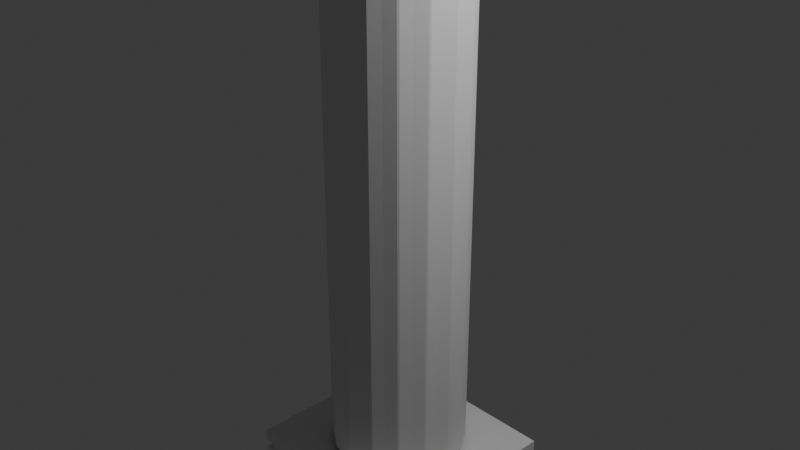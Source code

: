 # Source: pillar_1_preapply.blend  (saved by Blender 4.2.66; exported with 4.5.12 LTS)
import bpy
from mathutils import Matrix  # noqa: F401  (used for matrix-valued properties, if any)

bpy.ops.wm.read_factory_settings(use_empty=True)
scene = bpy.context.scene
scene.name = 'Scene'

# ---- collections
col_collection = bpy.data.collections.new('Collection'); scene.collection.children.link(col_collection)

# ---- materials (node trees are filled in below, after node groups)
mat_material = bpy.data.materials.new('Material')
mat_material.alpha_threshold = 0.0
mat_material.use_transparent_shadow = False
mat_material.roughness = 0.5
mat_material.line_color = (0.0, 0.0, 0.0, 1.0)
mat_material_002 = bpy.data.materials.new('Material.002')
mat_material_002.alpha_threshold = 0.0
mat_material_002.use_transparent_shadow = False
mat_material_002.roughness = 0.5
mat_material_002.line_color = (0.0, 0.0, 0.0, 1.0)
mat_material_003 = bpy.data.materials.new('Material.003')
mat_material_003.alpha_threshold = 0.0
mat_material_003.use_transparent_shadow = False
mat_material_003.roughness = 0.5
mat_material_003.line_color = (0.0, 0.0, 0.0, 1.0)
mat_material_004 = bpy.data.materials.new('Material.004')
mat_material_004.alpha_threshold = 0.0
mat_material_004.use_transparent_shadow = False
mat_material_004.roughness = 0.5
mat_material_004.line_color = (0.0, 0.0, 0.0, 1.0)
mat_material_005 = bpy.data.materials.new('Material.005')
mat_material_005.alpha_threshold = 0.0
mat_material_005.use_transparent_shadow = False
mat_material_005.roughness = 0.5
mat_material_005.line_color = (0.0, 0.0, 0.0, 1.0)
mat_material_006 = bpy.data.materials.new('Material.006')
mat_material_006.alpha_threshold = 0.0
mat_material_006.use_transparent_shadow = False
mat_material_006.roughness = 0.5
mat_material_006.line_color = (0.0, 0.0, 0.0, 1.0)
mat_material_007 = bpy.data.materials.new('Material.007')
mat_material_007.alpha_threshold = 0.0
mat_material_007.use_transparent_shadow = False
mat_material_007.roughness = 0.5
mat_material_007.line_color = (0.0, 0.0, 0.0, 1.0)
mat_material_008 = bpy.data.materials.new('Material.008')
mat_material_008.alpha_threshold = 0.0
mat_material_008.use_transparent_shadow = False
mat_material_008.roughness = 0.5
mat_material_008.line_color = (0.0, 0.0, 0.0, 1.0)

# ---- material node trees
mat_material.use_nodes = True; mat_material.node_tree.nodes.clear()
_N = mat_material.node_tree.nodes; _L = mat_material.node_tree.links
n0 = _N.new('ShaderNodeOutputMaterial'); n0.name = 'Material Output'; n0.location = (300, 300)
n1 = _N.new('ShaderNodeBsdfPrincipled'); n1.name = 'Principled BSDF'; n1.location = (10, 300)
n1.inputs[3].default_value = 1.45
_L.new(n1.outputs[0], n0.inputs[0])
n0.is_active_output = True
mat_material_002.use_nodes = True; mat_material_002.node_tree.nodes.clear()
_N = mat_material_002.node_tree.nodes; _L = mat_material_002.node_tree.links
n0 = _N.new('ShaderNodeOutputMaterial'); n0.name = 'Material Output'; n0.location = (300, 300)
n1 = _N.new('ShaderNodeBsdfPrincipled'); n1.name = 'Principled BSDF'; n1.location = (10, 300)
n1.inputs[3].default_value = 1.45
_L.new(n1.outputs[0], n0.inputs[0])
n0.is_active_output = True
mat_material_003.use_nodes = True; mat_material_003.node_tree.nodes.clear()
_N = mat_material_003.node_tree.nodes; _L = mat_material_003.node_tree.links
n0 = _N.new('ShaderNodeOutputMaterial'); n0.name = 'Material Output'; n0.location = (300, 300)
n1 = _N.new('ShaderNodeBsdfPrincipled'); n1.name = 'Principled BSDF'; n1.location = (10, 300)
n1.inputs[3].default_value = 1.45
_L.new(n1.outputs[0], n0.inputs[0])
n0.is_active_output = True
mat_material_004.use_nodes = True; mat_material_004.node_tree.nodes.clear()
_N = mat_material_004.node_tree.nodes; _L = mat_material_004.node_tree.links
n0 = _N.new('ShaderNodeOutputMaterial'); n0.name = 'Material Output'; n0.location = (300, 300)
n1 = _N.new('ShaderNodeBsdfPrincipled'); n1.name = 'Principled BSDF'; n1.location = (10, 300)
n1.inputs[3].default_value = 1.45
_L.new(n1.outputs[0], n0.inputs[0])
n0.is_active_output = True
mat_material_005.use_nodes = True; mat_material_005.node_tree.nodes.clear()
_N = mat_material_005.node_tree.nodes; _L = mat_material_005.node_tree.links
n0 = _N.new('ShaderNodeOutputMaterial'); n0.name = 'Material Output'; n0.location = (300, 300)
n1 = _N.new('ShaderNodeBsdfPrincipled'); n1.name = 'Principled BSDF'; n1.location = (10, 300)
n1.inputs[3].default_value = 1.45
_L.new(n1.outputs[0], n0.inputs[0])
n0.is_active_output = True
mat_material_006.use_nodes = True; mat_material_006.node_tree.nodes.clear()
_N = mat_material_006.node_tree.nodes; _L = mat_material_006.node_tree.links
n0 = _N.new('ShaderNodeOutputMaterial'); n0.name = 'Material Output'; n0.location = (300, 300)
n1 = _N.new('ShaderNodeBsdfPrincipled'); n1.name = 'Principled BSDF'; n1.location = (10, 300)
n1.inputs[3].default_value = 1.45
_L.new(n1.outputs[0], n0.inputs[0])
n0.is_active_output = True
mat_material_007.use_nodes = True; mat_material_007.node_tree.nodes.clear()
_N = mat_material_007.node_tree.nodes; _L = mat_material_007.node_tree.links
n0 = _N.new('ShaderNodeOutputMaterial'); n0.name = 'Material Output'; n0.location = (300, 300)
n1 = _N.new('ShaderNodeBsdfPrincipled'); n1.name = 'Principled BSDF'; n1.location = (10, 300)
n1.inputs[3].default_value = 1.45
_L.new(n1.outputs[0], n0.inputs[0])
n0.is_active_output = True
mat_material_008.use_nodes = True; mat_material_008.node_tree.nodes.clear()
_N = mat_material_008.node_tree.nodes; _L = mat_material_008.node_tree.links
n0 = _N.new('ShaderNodeOutputMaterial'); n0.name = 'Material Output'; n0.location = (300, 300)
n1 = _N.new('ShaderNodeBsdfPrincipled'); n1.name = 'Principled BSDF'; n1.location = (10, 300)
n1.inputs[3].default_value = 1.45
_L.new(n1.outputs[0], n0.inputs[0])
n0.is_active_output = True

# ---- world
world_world = bpy.data.worlds.new('World'); scene.world = world_world
world_world.use_nodes = True; world_world.node_tree.nodes.clear()
_N = world_world.node_tree.nodes; _L = world_world.node_tree.links
n0 = _N.new('ShaderNodeOutputWorld'); n0.name = 'World Output'; n0.location = (300, 300)
n1 = _N.new('ShaderNodeBackground'); n1.name = 'Background'; n1.location = (10, 300)
n1.inputs[0].default_value = (0.05088, 0.05088, 0.05088, 1.0)
_L.new(n1.outputs[0], n0.inputs[0])
n0.is_active_output = True
world_world.color = (0.05088, 0.05088, 0.05088)
world_world.sun_shadow_jitter_overblur = 0.0

# ---- cameras
cam_camera = bpy.data.cameras.new('Camera')
cam_camera.clip_end = 100.0
cam_camera.ortho_scale = 7.314

# ---- lights
light_light = bpy.data.lights.new('Light', 'POINT')
light_light.energy = 1000.0
light_light.shadow_soft_size = 0.1

# ---- meshes
me_cube = bpy.data.meshes.new('Cube')
me_cube.from_pydata([(1.0, 1.0, 1.0), (1.0, 1.0, -1.0), (1.0, -1.0, 1.0), (1.0, -1.0, -1.0), (-1.0, 1.0, 1.0), (-1.0, 1.0, -1.0), (-1.0, -1.0, 1.0), (-1.0, -1.0, -1.0)], [], [(0, 4, 6, 2), (3, 2, 6, 7), (7, 6, 4, 5), (5, 1, 3, 7), (1, 0, 2, 3), (5, 4, 0, 1)])
_uv = me_cube.uv_layers.new(name='UVMap')
_uv.uv.foreach_set('vector', [0.625, 0.5, 0.875, 0.5, 0.875, 0.75, 0.625, 0.75, 0.375, 0.75, 0.625, 0.75, 0.625, 1.0, 0.375, 1.0, 0.375, 0.0, 0.625, 0.0, 0.625, 0.25, 0.375, 0.25, 0.125, 0.5, 0.375, 0.5, 0.375, 0.75, 0.125, 0.75, 0.375, 0.5, 0.625, 0.5, 0.625, 0.75, 0.375, 0.75, 0.375, 0.25, 0.625, 0.25, 0.625, 0.5, 0.375, 0.5])
me_cube.materials.append(mat_material)
me_cube.use_mirror_vertex_groups = False
me_cube.update()
me_cylinder_001 = bpy.data.meshes.new('Cylinder.001')
me_cylinder_001.from_pydata([(0.0, 0.74, -5.82), (0.0, 0.74, 5.82), (0.5233, 0.5233, -5.82), (0.5233, 0.5233, 5.82), (0.74, 0.0, -5.82), (0.74, 0.0, 5.82), (0.5233, -0.5233, -5.82), (0.5233, -0.5233, 5.82), (0.0, -0.74, -5.82), (0.0, -0.74, 5.82), (-0.5233, -0.5233, -5.82), (-0.5233, -0.5233, 5.82), (-0.74, 0.0, -5.82), (-0.74, 0.0, 5.82), (-0.5233, 0.5233, -5.82), (-0.5233, 0.5233, 5.82)], [], [(0, 1, 3, 2), (2, 3, 5, 4), (4, 5, 7, 6), (6, 7, 9, 8), (8, 9, 11, 10), (10, 11, 13, 12), (3, 1, 15, 13, 11, 9, 7, 5), (12, 13, 15, 14), (14, 15, 1, 0), (0, 2, 4, 6, 8, 10, 12, 14)])
_uv = me_cylinder_001.uv_layers.new(name='UVMap')
_uv.uv.foreach_set('vector', [1.0, 0.5, 1.0, 1.0, 0.875, 1.0, 0.875, 0.5, 0.875, 0.5, 0.875, 1.0, 0.75, 1.0, 0.75, 0.5, 0.75, 0.5, 0.75, 1.0, 0.625, 1.0, 0.625, 0.5, 0.625, 0.5, 0.625, 1.0, 0.5, 1.0, 0.5, 0.5, 0.5, 0.5, 0.5, 1.0, 0.375, 1.0, 0.375, 0.5, 0.375, 0.5, 0.375, 1.0, 0.25, 1.0, 0.25, 0.5, 0.4197, 0.4197, 0.25, 0.49, 0.08029, 0.4197, 0.01, 0.25, 0.08029, 0.08029, 0.25, 0.01, 0.4197, 0.08029, 0.49, 0.25, 0.25, 0.5, 0.25, 1.0, 0.125, 1.0, 0.125, 0.5, 0.125, 0.5, 0.125, 1.0, 0.0, 1.0, 0.0, 0.5, 0.75, 0.49, 0.9197, 0.4197, 0.99, 0.25, 0.9197, 0.08029, 0.75, 0.01, 0.5803, 0.08029, 0.51, 0.25, 0.5803, 0.4197])
me_cylinder_001.update()
me_cube_002 = bpy.data.meshes.new('Cube.002')
me_cube_002.from_pydata([(1.0, 1.0, 1.0), (1.0, 1.0, -1.0), (1.0, -1.0, 1.0), (1.0, -1.0, -1.0), (-1.0, 1.0, 1.0), (-1.0, 1.0, -1.0), (-1.0, -1.0, 1.0), (-1.0, -1.0, -1.0)], [], [(0, 4, 6, 2), (3, 2, 6, 7), (7, 6, 4, 5), (5, 1, 3, 7), (1, 0, 2, 3), (5, 4, 0, 1)])
_uv = me_cube_002.uv_layers.new(name='UVMap')
_uv.uv.foreach_set('vector', [0.625, 0.5, 0.875, 0.5, 0.875, 0.75, 0.625, 0.75, 0.375, 0.75, 0.625, 0.75, 0.625, 1.0, 0.375, 1.0, 0.375, 0.0, 0.625, 0.0, 0.625, 0.25, 0.375, 0.25, 0.125, 0.5, 0.375, 0.5, 0.375, 0.75, 0.125, 0.75, 0.375, 0.5, 0.625, 0.5, 0.625, 0.75, 0.375, 0.75, 0.375, 0.25, 0.625, 0.25, 0.625, 0.5, 0.375, 0.5])
me_cube_002.materials.append(mat_material_002)
me_cube_002.use_mirror_vertex_groups = False
me_cube_002.update()
me_cube_003 = bpy.data.meshes.new('Cube.003')
me_cube_003.from_pydata([(1.0, 1.0, 1.0), (1.0, 1.0, -1.0), (1.0, -1.0, 1.0), (1.0, -1.0, -1.0), (-1.0, 1.0, 1.0), (-1.0, 1.0, -1.0), (-1.0, -1.0, 1.0), (-1.0, -1.0, -1.0)], [], [(0, 4, 6, 2), (3, 2, 6, 7), (7, 6, 4, 5), (5, 1, 3, 7), (1, 0, 2, 3), (5, 4, 0, 1)])
_uv = me_cube_003.uv_layers.new(name='UVMap')
_uv.uv.foreach_set('vector', [0.625, 0.5, 0.875, 0.5, 0.875, 0.75, 0.625, 0.75, 0.375, 0.75, 0.625, 0.75, 0.625, 1.0, 0.375, 1.0, 0.375, 0.0, 0.625, 0.0, 0.625, 0.25, 0.375, 0.25, 0.125, 0.5, 0.375, 0.5, 0.375, 0.75, 0.125, 0.75, 0.375, 0.5, 0.625, 0.5, 0.625, 0.75, 0.375, 0.75, 0.375, 0.25, 0.625, 0.25, 0.625, 0.5, 0.375, 0.5])
me_cube_003.materials.append(mat_material_003)
me_cube_003.use_mirror_vertex_groups = False
me_cube_003.update()
me_cube_004 = bpy.data.meshes.new('Cube.004')
me_cube_004.from_pydata([(1.0, 1.0, 1.0), (1.0, 1.0, -1.0), (1.0, -1.0, 1.0), (1.0, -1.0, -1.0), (-1.0, 1.0, 1.0), (-1.0, 1.0, -1.0), (-1.0, -1.0, 1.0), (-1.0, -1.0, -1.0)], [], [(0, 4, 6, 2), (3, 2, 6, 7), (7, 6, 4, 5), (5, 1, 3, 7), (1, 0, 2, 3), (5, 4, 0, 1)])
_uv = me_cube_004.uv_layers.new(name='UVMap')
_uv.uv.foreach_set('vector', [0.625, 0.5, 0.875, 0.5, 0.875, 0.75, 0.625, 0.75, 0.375, 0.75, 0.625, 0.75, 0.625, 1.0, 0.375, 1.0, 0.375, 0.0, 0.625, 0.0, 0.625, 0.25, 0.375, 0.25, 0.125, 0.5, 0.375, 0.5, 0.375, 0.75, 0.125, 0.75, 0.375, 0.5, 0.625, 0.5, 0.625, 0.75, 0.375, 0.75, 0.375, 0.25, 0.625, 0.25, 0.625, 0.5, 0.375, 0.5])
me_cube_004.materials.append(mat_material_004)
me_cube_004.use_mirror_vertex_groups = False
me_cube_004.update()
me_cube_005 = bpy.data.meshes.new('Cube.005')
me_cube_005.from_pydata([(1.0, 1.0, 1.0), (1.0, 1.0, -1.0), (1.0, -1.0, 1.0), (1.0, -1.0, -1.0), (-1.0, 1.0, 1.0), (-1.0, 1.0, -1.0), (-1.0, -1.0, 1.0), (-1.0, -1.0, -1.0)], [], [(0, 4, 6, 2), (3, 2, 6, 7), (7, 6, 4, 5), (5, 1, 3, 7), (1, 0, 2, 3), (5, 4, 0, 1)])
_uv = me_cube_005.uv_layers.new(name='UVMap')
_uv.uv.foreach_set('vector', [0.625, 0.5, 0.875, 0.5, 0.875, 0.75, 0.625, 0.75, 0.375, 0.75, 0.625, 0.75, 0.625, 1.0, 0.375, 1.0, 0.375, 0.0, 0.625, 0.0, 0.625, 0.25, 0.375, 0.25, 0.125, 0.5, 0.375, 0.5, 0.375, 0.75, 0.125, 0.75, 0.375, 0.5, 0.625, 0.5, 0.625, 0.75, 0.375, 0.75, 0.375, 0.25, 0.625, 0.25, 0.625, 0.5, 0.375, 0.5])
me_cube_005.materials.append(mat_material_005)
me_cube_005.use_mirror_vertex_groups = False
me_cube_005.update()
me_cube_006 = bpy.data.meshes.new('Cube.006')
me_cube_006.from_pydata([(1.0, 1.0, 1.0), (1.0, 1.0, -1.0), (1.0, -1.0, 1.0), (1.0, -1.0, -1.0), (-1.0, 1.0, 1.0), (-1.0, 1.0, -1.0), (-1.0, -1.0, 1.0), (-1.0, -1.0, -1.0)], [], [(0, 4, 6, 2), (3, 2, 6, 7), (7, 6, 4, 5), (5, 1, 3, 7), (1, 0, 2, 3), (5, 4, 0, 1)])
_uv = me_cube_006.uv_layers.new(name='UVMap')
_uv.uv.foreach_set('vector', [0.625, 0.5, 0.875, 0.5, 0.875, 0.75, 0.625, 0.75, 0.375, 0.75, 0.625, 0.75, 0.625, 1.0, 0.375, 1.0, 0.375, 0.0, 0.625, 0.0, 0.625, 0.25, 0.375, 0.25, 0.125, 0.5, 0.375, 0.5, 0.375, 0.75, 0.125, 0.75, 0.375, 0.5, 0.625, 0.5, 0.625, 0.75, 0.375, 0.75, 0.375, 0.25, 0.625, 0.25, 0.625, 0.5, 0.375, 0.5])
me_cube_006.materials.append(mat_material_006)
me_cube_006.use_mirror_vertex_groups = False
me_cube_006.update()
me_cube_007 = bpy.data.meshes.new('Cube.007')
me_cube_007.from_pydata([(1.0, 1.0, 1.0), (1.0, 1.0, -1.0), (1.0, -1.0, 1.0), (1.0, -1.0, -1.0), (-1.0, 1.0, 1.0), (-1.0, 1.0, -1.0), (-1.0, -1.0, 1.0), (-1.0, -1.0, -1.0)], [], [(0, 4, 6, 2), (3, 2, 6, 7), (7, 6, 4, 5), (5, 1, 3, 7), (1, 0, 2, 3), (5, 4, 0, 1)])
_uv = me_cube_007.uv_layers.new(name='UVMap')
_uv.uv.foreach_set('vector', [0.625, 0.5, 0.875, 0.5, 0.875, 0.75, 0.625, 0.75, 0.375, 0.75, 0.625, 0.75, 0.625, 1.0, 0.375, 1.0, 0.375, 0.0, 0.625, 0.0, 0.625, 0.25, 0.375, 0.25, 0.125, 0.5, 0.375, 0.5, 0.375, 0.75, 0.125, 0.75, 0.375, 0.5, 0.625, 0.5, 0.625, 0.75, 0.375, 0.75, 0.375, 0.25, 0.625, 0.25, 0.625, 0.5, 0.375, 0.5])
me_cube_007.materials.append(mat_material_007)
me_cube_007.use_mirror_vertex_groups = False
me_cube_007.update()
me_cube_008 = bpy.data.meshes.new('Cube.008')
me_cube_008.from_pydata([(1.0, 1.0, 1.0), (1.0, 1.0, -1.0), (1.0, -1.0, 1.0), (1.0, -1.0, -1.0), (-1.0, 1.0, 1.0), (-1.0, 1.0, -1.0), (-1.0, -1.0, 1.0), (-1.0, -1.0, -1.0)], [], [(0, 4, 6, 2), (3, 2, 6, 7), (7, 6, 4, 5), (5, 1, 3, 7), (1, 0, 2, 3), (5, 4, 0, 1)])
_uv = me_cube_008.uv_layers.new(name='UVMap')
_uv.uv.foreach_set('vector', [0.625, 0.5, 0.875, 0.5, 0.875, 0.75, 0.625, 0.75, 0.375, 0.75, 0.625, 0.75, 0.625, 1.0, 0.375, 1.0, 0.375, 0.0, 0.625, 0.0, 0.625, 0.25, 0.375, 0.25, 0.125, 0.5, 0.375, 0.5, 0.375, 0.75, 0.125, 0.75, 0.375, 0.5, 0.625, 0.5, 0.625, 0.75, 0.375, 0.75, 0.375, 0.25, 0.625, 0.25, 0.625, 0.5, 0.375, 0.5])
me_cube_008.materials.append(mat_material_008)
me_cube_008.use_mirror_vertex_groups = False
me_cube_008.update()

# ---- objects
ob_cube = bpy.data.objects.new('Cube', me_cube)
ob_light = bpy.data.objects.new('Light', light_light)
ob_camera = bpy.data.objects.new('Camera', cam_camera)
ob_cylinder = bpy.data.objects.new('Cylinder', me_cylinder_001)
ob_cube_002 = bpy.data.objects.new('Cube.002', me_cube_002)
ob_cube_003 = bpy.data.objects.new('Cube.003', me_cube_003)
ob_cube_004 = bpy.data.objects.new('Cube.004', me_cube_004)
ob_cube_001 = bpy.data.objects.new('Cube.001', me_cube_005)
ob_cube_005 = bpy.data.objects.new('Cube.005', me_cube_006)
ob_cube_006 = bpy.data.objects.new('Cube.006', me_cube_007)
ob_cube_007 = bpy.data.objects.new('Cube.007', me_cube_008)

# ---- transforms, parenting, visibility, modifiers, constraints
ob_cube.location = (0.0, 0.0, 8.0)
ob_cube.scale = (1.0, 1.0, 0.2032)
ob_cube.lock_rotations_4d = False
ob_cube.empty_display_type = 'ARROWS'
ob_cube.lineart.crease_threshold = 0.0
ob_light.location = (4.076, 1.005, 5.904)
ob_light.rotation_euler = (0.6503, 0.05522, 1.866)
ob_light.lock_rotations_4d = False
ob_light.empty_display_type = 'ARROWS'
ob_light.color = (0.0, 0.0, 0.0, 0.0)
ob_light.lineart.crease_threshold = 0.0
ob_camera.location = (7.359, -6.926, 4.958)
ob_camera.rotation_euler = (1.109, 0.0, 0.8149)
ob_camera.lock_rotations_4d = False
ob_camera.empty_display_type = 'ARROWS'
ob_camera.color = (0.0, 0.0, 0.0, 0.0)
ob_camera.display_type = 'WIRE'
ob_camera.lineart.crease_threshold = 0.0
ob_cylinder.location = (0.0, 0.0, 2.631)
ob_cylinder.scale = (1.0, 1.0, 0.907)
_m = ob_cylinder.modifiers.new('Screw', 'SCREW')
_m.angle = 6.316
_m.merge_threshold = 0.55
_m.use_merge_vertices = True
ob_cube_002.location = (0.0, 0.0, 8.0)
ob_cube_002.scale = (1.104, 1.025, 0.06408)
ob_cube_002.lock_rotations_4d = False
ob_cube_002.empty_display_type = 'ARROWS'
ob_cube_002.lineart.crease_threshold = 0.0
ob_cube_003.location = (0.0, 0.0, 8.22)
ob_cube_003.scale = (1.104, 1.025, 0.06408)
ob_cube_003.lock_rotations_4d = False
ob_cube_003.empty_display_type = 'ARROWS'
ob_cube_003.lineart.crease_threshold = 0.0
ob_cube_004.location = (0.0, 0.0, 7.754)
ob_cube_004.scale = (1.104, 1.025, 0.06408)
ob_cube_004.lock_rotations_4d = False
ob_cube_004.empty_display_type = 'ARROWS'
ob_cube_004.lineart.crease_threshold = 0.0
ob_cube_001.location = (0.0, 0.0, -3.24)
ob_cube_001.scale = (1.104, 1.025, 0.06408)
ob_cube_001.lock_rotations_4d = False
ob_cube_001.empty_display_type = 'ARROWS'
ob_cube_001.lineart.crease_threshold = 0.0
ob_cube_005.location = (0.0, 0.0, -2.773)
ob_cube_005.scale = (1.104, 1.025, 0.06408)
ob_cube_005.lock_rotations_4d = False
ob_cube_005.empty_display_type = 'ARROWS'
ob_cube_005.lineart.crease_threshold = 0.0
ob_cube_006.location = (0.0, 0.0, -2.993)
ob_cube_006.scale = (1.104, 1.025, 0.06408)
ob_cube_006.lock_rotations_4d = False
ob_cube_006.empty_display_type = 'ARROWS'
ob_cube_006.lineart.crease_threshold = 0.0
ob_cube_007.location = (0.0, 0.0, -2.993)
ob_cube_007.scale = (1.0, 1.0, 0.2032)
ob_cube_007.lock_rotations_4d = False
ob_cube_007.empty_display_type = 'ARROWS'
ob_cube_007.lineart.crease_threshold = 0.0

# ---- collection membership
col_collection.objects.link(ob_cube)
col_collection.objects.link(ob_light)
col_collection.objects.link(ob_camera)
col_collection.objects.link(ob_cylinder)
col_collection.objects.link(ob_cube_002)
col_collection.objects.link(ob_cube_003)
col_collection.objects.link(ob_cube_004)
col_collection.objects.link(ob_cube_001)
col_collection.objects.link(ob_cube_005)
col_collection.objects.link(ob_cube_006)
col_collection.objects.link(ob_cube_007)

# ---- scene / render settings (as saved in the file)
scene.camera = ob_camera
scene.frame_start = 1; scene.frame_end = 250; scene.frame_set(1)
scene.render.engine = 'BLENDER_EEVEE_NEXT'
bpy.context.view_layer.update()
